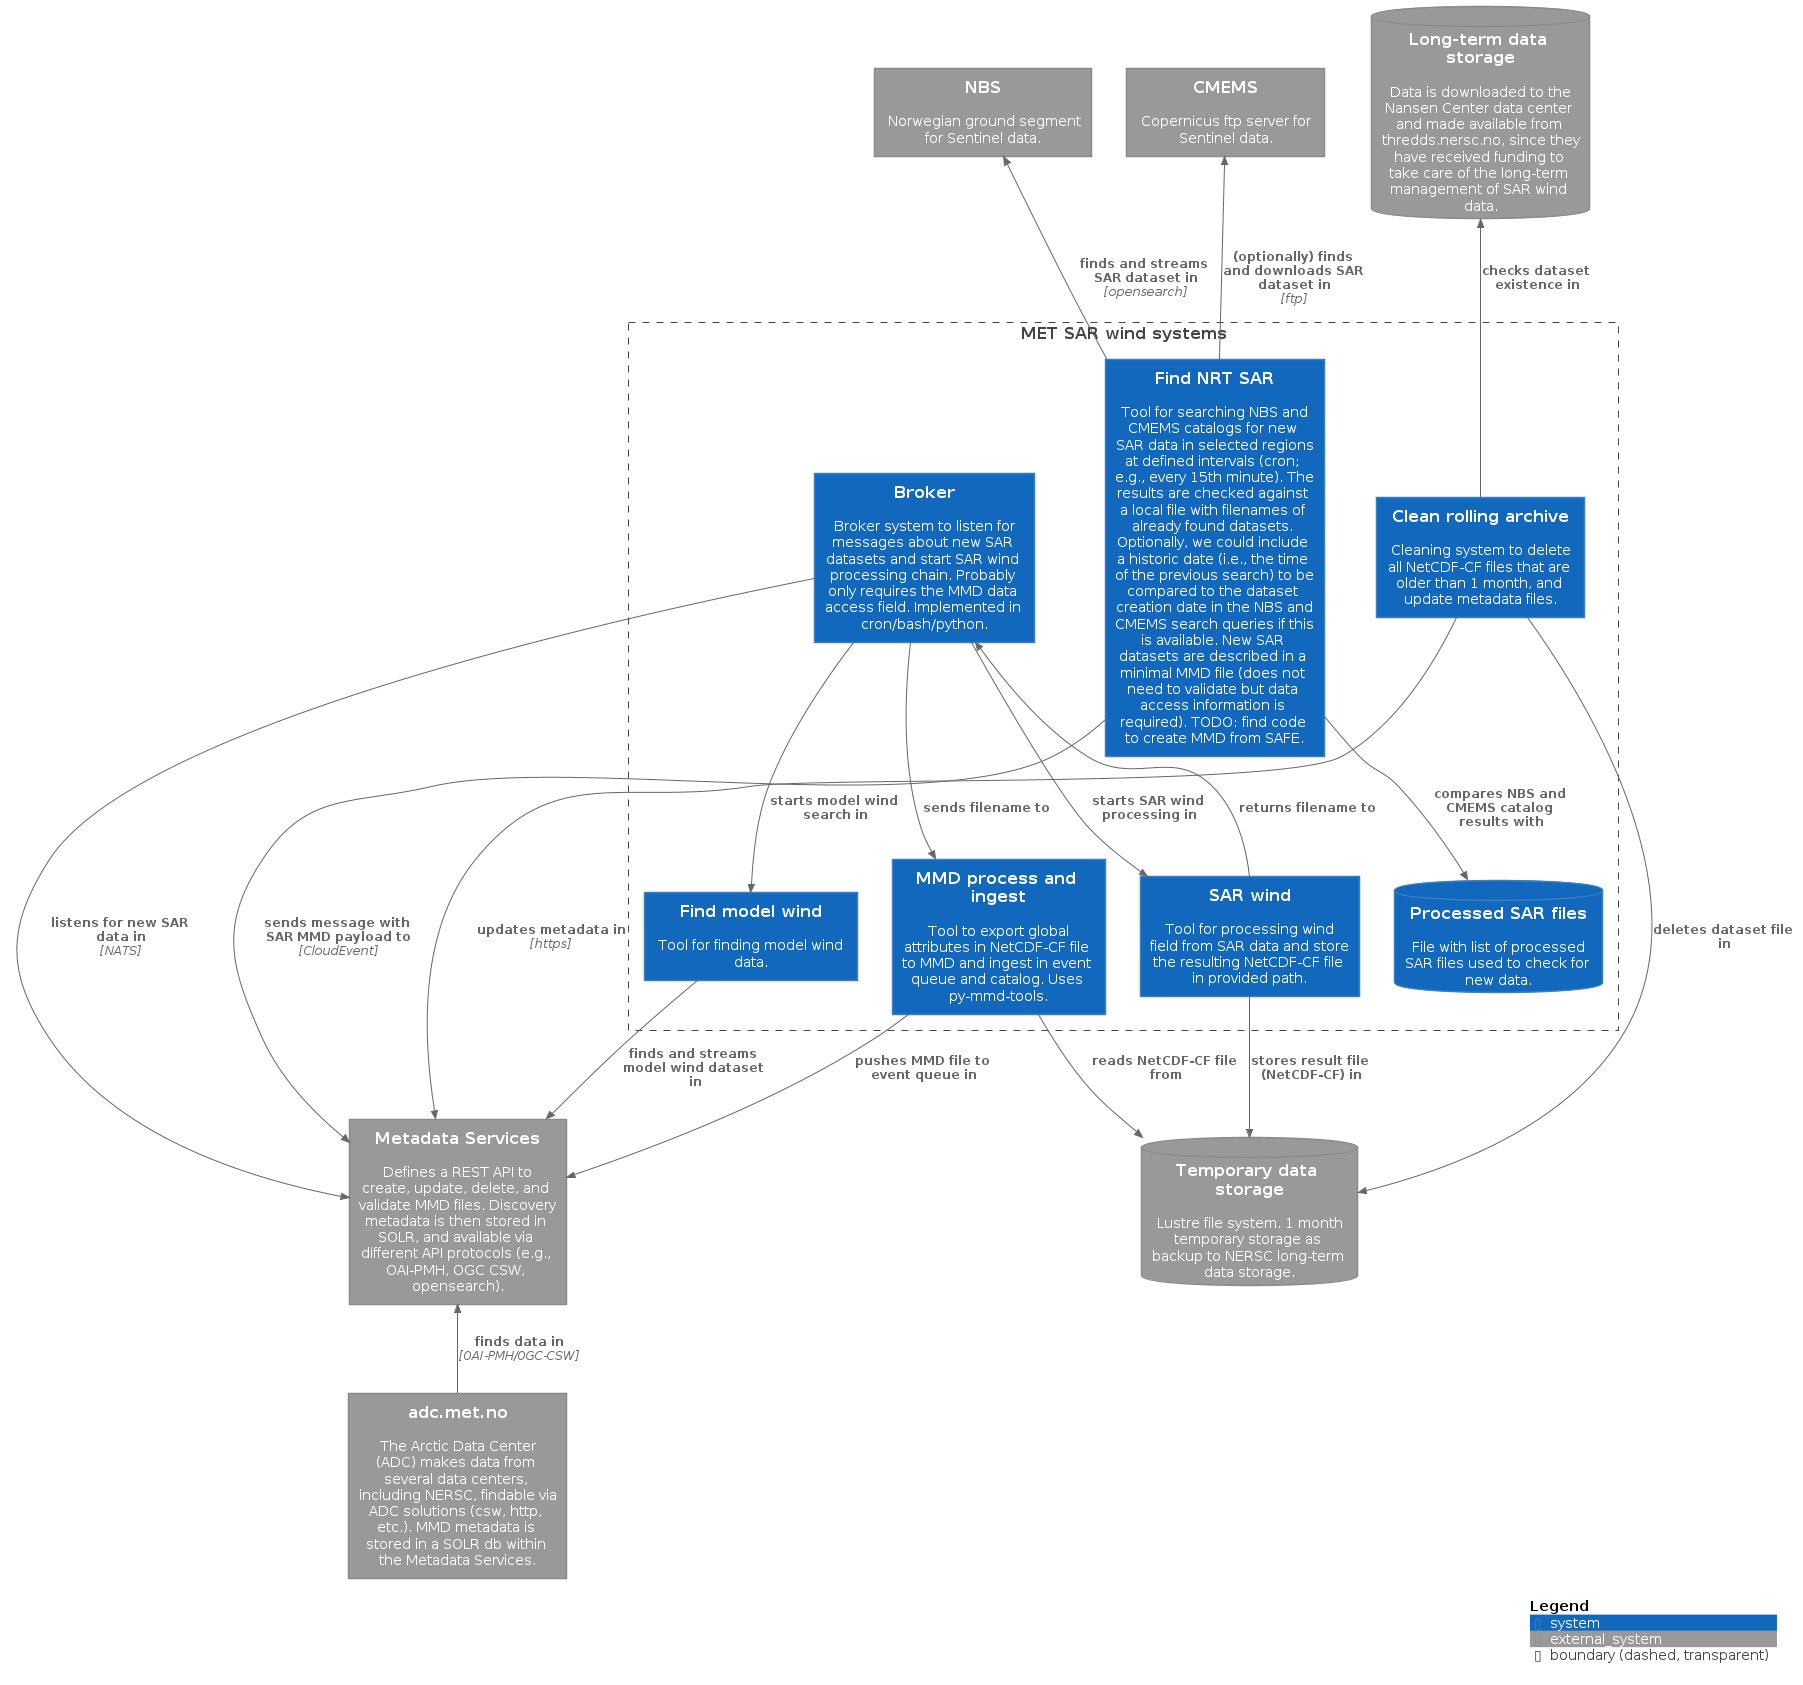

The diagram above was rendered by PlantUML. Its source (embedded in the PNG):
@startuml context-diagram
!include https://raw.githubusercontent.com/plantuml-stdlib/C4-PlantUML/master/C4_Context.puml

LAYOUT_TOP_DOWN()
'LAYOUT_LEFT_RIGHT()

System_Ext(adc, "adc.met.no", "The Arctic Data Center (ADC) makes data from several data centers, including NERSC, findable via ADC solutions (csw, http, etc.). MMD metadata is stored in a SOLR db within the Metadata Services.") 
'System_Ext(datamet, "data.met.no", "METs web based data catalog interface (data.met.no). data.met.no makes data from MET findable via ADC solutions (csw, http, etc.). MMD metadata is stored in a SOLR db within the Metadata Services. SAR wind datasets are available for one month after production.") 

System_Ext(nbs, "NBS", "Norwegian ground segment for Sentinel data.")
System_Ext(cmems, "CMEMS", "Copernicus ftp server for Sentinel data.")
System_Ext(met, "Metadata Services", "Defines a REST API to create, update, delete, and validate MMD files. Discovery metadata is then stored in SOLR, and available via different API protocols (e.g., OAI-PMH, OGC CSW, opensearch).")
SystemDb_Ext(nersc, "Long-term data storage", "Data is downloaded to the Nansen Center data center and made available from thredds.nersc.no, since they have received funding to take care of the long-term management of SAR wind data.")
SystemDb_Ext(met_storage, "Temporary data storage", "Lustre file system. 1 month temporary storage as backup to NERSC long-term data storage.")

Boundary(sarwindboundary, "MET SAR wind systems"){
  System(cleanup, "Clean rolling archive", "Cleaning system to delete all NetCDF-CF files that are older than 1 month, and update metadata files.")
  System(broker, "Broker", "Broker system to listen for messages about new SAR datasets and start SAR wind processing chain. Probably only requires the MMD data access field. Implemented in cron/bash/python.")
  
  System(findsar, "Find NRT SAR", "Tool for searching NBS and CMEMS catalogs for new SAR data in selected regions at defined intervals (cron; e.g., every 15th minute). The results are checked against a local file with filenames of already found datasets. Optionally, we could include a historic date (i.e., the time of the previous search) to be compared to the dataset creation date in the NBS and CMEMS search queries if this is available. New SAR datasets are described in a minimal MMD file (does not need to validate but data access information is required). TODO: find code to create MMD from SAFE.")
  
  SystemDb(processed_sar, "Processed SAR files", "File with list of processed SAR files used to check for new data.")
  
  System(findmodel, "Find model wind", "Tool for finding model wind data.")
  System(sarwind, "SAR wind", "Tool for processing wind field from SAR data and store the resulting NetCDF-CF file in provided path.")
  System(nc2mmd, "MMD process and ingest", "Tool to export global attributes in NetCDF-CF file to MMD and ingest in event queue and catalog. Uses py-mmd-tools.")
}

Rel(broker, met, "listens for new SAR data in", "NATS")

Rel(broker, findmodel, "starts model wind search in")
Rel(broker, sarwind, "starts SAR wind processing in")
Rel(broker, nc2mmd, "sends filename to")

Rel(sarwind, broker, "returns filename to")

Rel(sarwind, met_storage, "stores result file (NetCDF-CF) in")

Rel(nc2mmd, met_storage, "reads NetCDF-CF file from")
Rel(nc2mmd, met, "pushes MMD file to event queue in")

Rel_U(findsar, nbs, "finds and streams SAR dataset in", "opensearch")
Rel_U(findsar, cmems, "(optionally) finds and downloads SAR dataset in", "ftp")
Rel(findsar, met, "sends message with SAR MMD payload to", "CloudEvent")

Rel(findsar, processed_sar, "compares NBS and CMEMS catalog results with")

Rel(findmodel, met, "finds and streams model wind dataset in")

Rel_U(cleanup, nersc, "checks dataset existence in")
Rel(cleanup, met_storage, "deletes dataset file in")
Rel(cleanup, met, "updates metadata in", "https")

Rel_U(adc, met, "finds data in", "OAI-PMH/OGC-CSW")
'Rel_U(datamet, met, "finds data in", "OAI-PMH/OGC-CSW")

SHOW_LEGEND()

@enduml